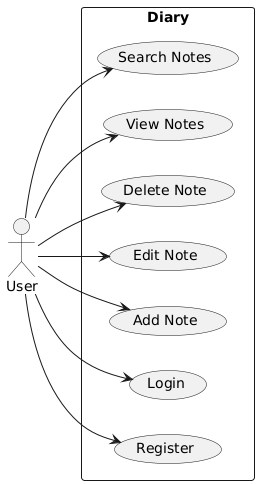

The diagram above was rendered by PlantUML. Its source (embedded in the PNG):
@startuml
left to right direction
actor User
rectangle Diary {
  User --> (Register)
  User --> (Login)
  User --> (Add Note)
  User --> (Edit Note)
  User --> (Delete Note)
  User --> (View Notes)
  User --> (Search Notes)
}
@enduml